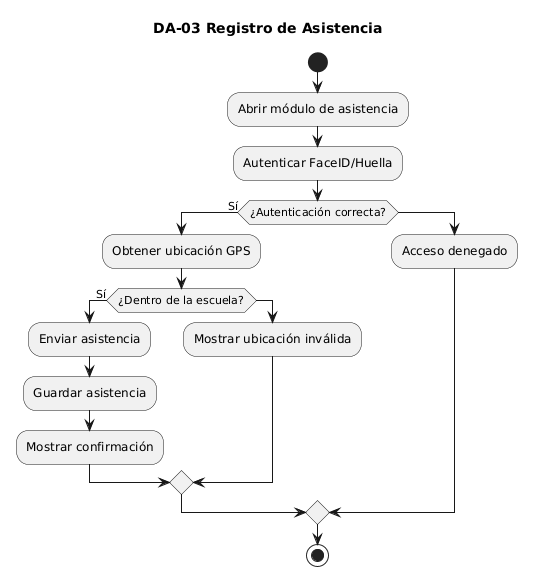

The diagram above was rendered by PlantUML. Its source (embedded in the PNG):
@startuml
title DA-03 Registro de Asistencia

start

:Abrir módulo de asistencia;

:Autenticar FaceID/Huella;

if (¿Autenticación correcta?) then (Sí)

:Obtener ubicación GPS;

if (¿Dentro de la escuela?) then (Sí)

:Enviar asistencia;

:Guardar asistencia;

:Mostrar confirmación;

else

:Mostrar ubicación inválida;

endif

else

:Acceso denegado;

endif

stop
@enduml